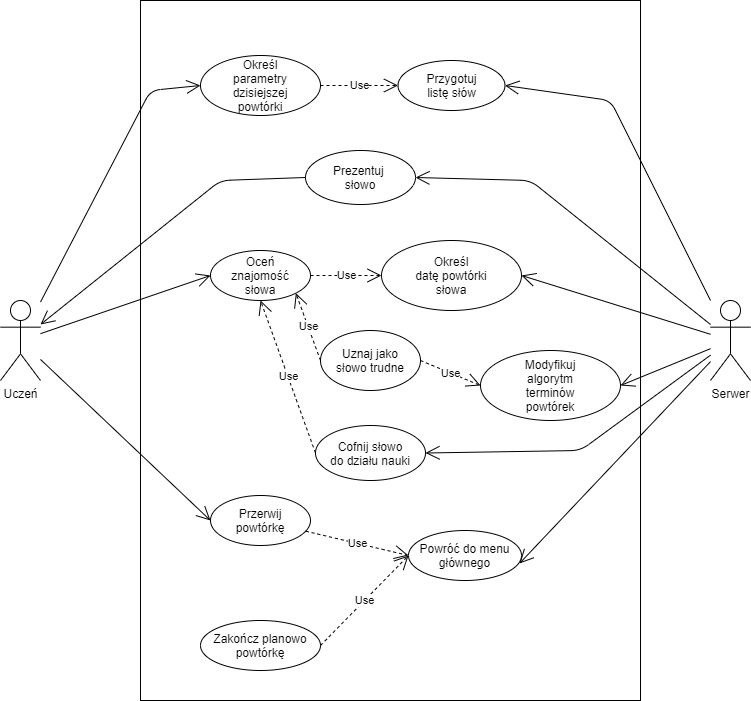

The diagram above was exported from draw.io. Its source (the exported page's mxGraphModel, read from the mxfile embedded in the PNG):
<mxGraphModel dx="1332" dy="487" grid="1" gridSize="10" guides="1" tooltips="1" connect="1" arrows="1" fold="1" page="1" pageScale="1" pageWidth="827" pageHeight="1169" math="0" shadow="0">
  <root>
    <mxCell id="xCyBQl6cFZWM1-ZL_opY-0" />
    <mxCell id="xCyBQl6cFZWM1-ZL_opY-1" parent="xCyBQl6cFZWM1-ZL_opY-0" />
    <mxCell id="xCyBQl6cFZWM1-ZL_opY-3" value="" style="rounded=0;whiteSpace=wrap;html=1;" parent="xCyBQl6cFZWM1-ZL_opY-1" vertex="1">
      <mxGeometry x="190" y="180" width="500" height="700" as="geometry" />
    </mxCell>
    <mxCell id="xCyBQl6cFZWM1-ZL_opY-4" value="Serwer" style="shape=umlActor;verticalLabelPosition=bottom;labelBackgroundColor=#ffffff;verticalAlign=top;html=1;outlineConnect=0;" parent="xCyBQl6cFZWM1-ZL_opY-1" vertex="1">
      <mxGeometry x="760" y="480" width="40" height="80" as="geometry" />
    </mxCell>
    <mxCell id="xCyBQl6cFZWM1-ZL_opY-6" value="Uczeń" style="shape=umlActor;verticalLabelPosition=bottom;labelBackgroundColor=#ffffff;verticalAlign=top;html=1;outlineConnect=0;" parent="xCyBQl6cFZWM1-ZL_opY-1" vertex="1">
      <mxGeometry x="50" y="480" width="40" height="80" as="geometry" />
    </mxCell>
    <mxCell id="xCyBQl6cFZWM1-ZL_opY-24" value="Use" style="endArrow=open;endSize=12;dashed=1;html=1;exitX=1;exitY=0.5;exitDx=0;exitDy=0;entryX=0;entryY=0.5;entryDx=0;entryDy=0;" parent="xCyBQl6cFZWM1-ZL_opY-1" source="xCyBQl6cFZWM1-ZL_opY-51" target="xCyBQl6cFZWM1-ZL_opY-47" edge="1">
      <mxGeometry width="160" relative="1" as="geometry">
        <mxPoint x="320" y="325" as="sourcePoint" />
        <mxPoint x="407" y="375" as="targetPoint" />
      </mxGeometry>
    </mxCell>
    <mxCell id="xCyBQl6cFZWM1-ZL_opY-31" value="" style="endArrow=open;endFill=1;endSize=12;html=1;entryX=0;entryY=0.5;entryDx=0;entryDy=0;" parent="xCyBQl6cFZWM1-ZL_opY-1" source="xCyBQl6cFZWM1-ZL_opY-6" target="xCyBQl6cFZWM1-ZL_opY-45" edge="1">
      <mxGeometry width="160" relative="1" as="geometry">
        <mxPoint x="140" y="560" as="sourcePoint" />
        <mxPoint x="371" y="621" as="targetPoint" />
      </mxGeometry>
    </mxCell>
    <mxCell id="xCyBQl6cFZWM1-ZL_opY-32" value="" style="endArrow=open;endFill=1;endSize=12;html=1;entryX=0;entryY=0.5;entryDx=0;entryDy=0;" parent="xCyBQl6cFZWM1-ZL_opY-1" source="xCyBQl6cFZWM1-ZL_opY-6" target="xCyBQl6cFZWM1-ZL_opY-46" edge="1">
      <mxGeometry width="160" relative="1" as="geometry">
        <mxPoint x="140" y="630" as="sourcePoint" />
        <mxPoint x="371" y="747" as="targetPoint" />
      </mxGeometry>
    </mxCell>
    <mxCell id="xCyBQl6cFZWM1-ZL_opY-33" value="" style="endArrow=open;endFill=1;endSize=12;html=1;entryX=0;entryY=0.5;entryDx=0;entryDy=0;" parent="xCyBQl6cFZWM1-ZL_opY-1" source="xCyBQl6cFZWM1-ZL_opY-6" target="xCyBQl6cFZWM1-ZL_opY-51" edge="1">
      <mxGeometry width="160" relative="1" as="geometry">
        <mxPoint x="100" y="490" as="sourcePoint" />
        <mxPoint x="374" y="847" as="targetPoint" />
        <Array as="points">
          <mxPoint x="200" y="270" />
        </Array>
      </mxGeometry>
    </mxCell>
    <mxCell id="xCyBQl6cFZWM1-ZL_opY-39" value="" style="endArrow=open;endFill=1;endSize=12;html=1;entryX=1;entryY=0.5;entryDx=0;entryDy=0;" parent="xCyBQl6cFZWM1-ZL_opY-1" source="xCyBQl6cFZWM1-ZL_opY-4" target="xCyBQl6cFZWM1-ZL_opY-47" edge="1">
      <mxGeometry width="160" relative="1" as="geometry">
        <mxPoint x="750" y="500" as="sourcePoint" />
        <mxPoint x="650" y="317.5" as="targetPoint" />
        <Array as="points">
          <mxPoint x="660" y="280" />
        </Array>
      </mxGeometry>
    </mxCell>
    <mxCell id="xCyBQl6cFZWM1-ZL_opY-42" value="" style="endArrow=open;endFill=1;endSize=12;html=1;entryX=0.982;entryY=0.66;entryDx=0;entryDy=0;entryPerimeter=0;" parent="xCyBQl6cFZWM1-ZL_opY-1" source="xCyBQl6cFZWM1-ZL_opY-4" target="YBeVFrsVRbuoO5chVMpX-4" edge="1">
      <mxGeometry width="160" relative="1" as="geometry">
        <mxPoint x="760" y="720" as="sourcePoint" />
        <mxPoint x="452" y="847" as="targetPoint" />
      </mxGeometry>
    </mxCell>
    <mxCell id="xCyBQl6cFZWM1-ZL_opY-44" value="" style="endArrow=open;endFill=1;endSize=12;html=1;entryX=1;entryY=0.5;entryDx=0;entryDy=0;" parent="xCyBQl6cFZWM1-ZL_opY-1" source="xCyBQl6cFZWM1-ZL_opY-4" target="xCyBQl6cFZWM1-ZL_opY-50" edge="1">
      <mxGeometry width="160" relative="1" as="geometry">
        <mxPoint x="720" y="570" as="sourcePoint" />
        <mxPoint x="448" y="512" as="targetPoint" />
      </mxGeometry>
    </mxCell>
    <mxCell id="xCyBQl6cFZWM1-ZL_opY-45" value="Oceń&lt;br&gt;znajomość&lt;br&gt;słowa" style="ellipse;whiteSpace=wrap;html=1;" parent="xCyBQl6cFZWM1-ZL_opY-1" vertex="1">
      <mxGeometry x="260" y="430" width="100" height="50" as="geometry" />
    </mxCell>
    <mxCell id="xCyBQl6cFZWM1-ZL_opY-46" value="Przerwij&lt;br&gt;powtórkę" style="ellipse;whiteSpace=wrap;html=1;" parent="xCyBQl6cFZWM1-ZL_opY-1" vertex="1">
      <mxGeometry x="260" y="675" width="100" height="50" as="geometry" />
    </mxCell>
    <mxCell id="xCyBQl6cFZWM1-ZL_opY-47" value="Przygotuj&lt;br&gt;listę słów" style="ellipse;whiteSpace=wrap;html=1;" parent="xCyBQl6cFZWM1-ZL_opY-1" vertex="1">
      <mxGeometry x="447.5" y="240" width="107" height="50" as="geometry" />
    </mxCell>
    <mxCell id="xCyBQl6cFZWM1-ZL_opY-50" value="Określ&lt;br&gt;datę powtórki&lt;br&gt;słowa" style="ellipse;whiteSpace=wrap;html=1;" parent="xCyBQl6cFZWM1-ZL_opY-1" vertex="1">
      <mxGeometry x="431" y="420" width="140" height="70" as="geometry" />
    </mxCell>
    <mxCell id="xCyBQl6cFZWM1-ZL_opY-51" value="Określ&lt;br&gt;parametry&lt;br&gt;dzisiejszej&lt;br&gt;powtórki" style="ellipse;whiteSpace=wrap;html=1;" parent="xCyBQl6cFZWM1-ZL_opY-1" vertex="1">
      <mxGeometry x="250" y="235" width="120" height="60" as="geometry" />
    </mxCell>
    <mxCell id="YBeVFrsVRbuoO5chVMpX-0" value="Use" style="endArrow=open;endSize=12;dashed=1;html=1;exitX=1;exitY=0.5;exitDx=0;exitDy=0;entryX=0;entryY=0.5;entryDx=0;entryDy=0;" parent="xCyBQl6cFZWM1-ZL_opY-1" source="xCyBQl6cFZWM1-ZL_opY-45" target="xCyBQl6cFZWM1-ZL_opY-50" edge="1">
      <mxGeometry width="160" relative="1" as="geometry">
        <mxPoint x="300" y="660" as="sourcePoint" />
        <mxPoint x="460" y="660" as="targetPoint" />
      </mxGeometry>
    </mxCell>
    <mxCell id="YBeVFrsVRbuoO5chVMpX-1" value="Uznaj jako&lt;br&gt;słowo trudne" style="ellipse;whiteSpace=wrap;html=1;" parent="xCyBQl6cFZWM1-ZL_opY-1" vertex="1">
      <mxGeometry x="370" y="510" width="100" height="60" as="geometry" />
    </mxCell>
    <mxCell id="YBeVFrsVRbuoO5chVMpX-2" value="Cofnij słowo&lt;br&gt;do działu nauki" style="ellipse;whiteSpace=wrap;html=1;" parent="xCyBQl6cFZWM1-ZL_opY-1" vertex="1">
      <mxGeometry x="365" y="605" width="110" height="55" as="geometry" />
    </mxCell>
    <mxCell id="YBeVFrsVRbuoO5chVMpX-3" value="Zakończ planowo&lt;br&gt;powtórkę" style="ellipse;whiteSpace=wrap;html=1;" parent="xCyBQl6cFZWM1-ZL_opY-1" vertex="1">
      <mxGeometry x="250" y="800" width="120" height="50" as="geometry" />
    </mxCell>
    <mxCell id="YBeVFrsVRbuoO5chVMpX-4" value="Powróć do menu&lt;br&gt;głównego" style="ellipse;whiteSpace=wrap;html=1;" parent="xCyBQl6cFZWM1-ZL_opY-1" vertex="1">
      <mxGeometry x="458" y="710" width="113" height="50" as="geometry" />
    </mxCell>
    <mxCell id="YBeVFrsVRbuoO5chVMpX-5" value="Use" style="endArrow=open;endSize=12;dashed=1;html=1;entryX=0;entryY=0.5;entryDx=0;entryDy=0;exitX=1;exitY=0.5;exitDx=0;exitDy=0;" parent="xCyBQl6cFZWM1-ZL_opY-1" source="YBeVFrsVRbuoO5chVMpX-3" target="YBeVFrsVRbuoO5chVMpX-4" edge="1">
      <mxGeometry width="160" relative="1" as="geometry">
        <mxPoint x="270" y="730" as="sourcePoint" />
        <mxPoint x="430" y="730" as="targetPoint" />
      </mxGeometry>
    </mxCell>
    <mxCell id="YBeVFrsVRbuoO5chVMpX-6" value="Use" style="endArrow=open;endSize=12;dashed=1;html=1;entryX=0;entryY=0.5;entryDx=0;entryDy=0;" parent="xCyBQl6cFZWM1-ZL_opY-1" source="xCyBQl6cFZWM1-ZL_opY-46" target="YBeVFrsVRbuoO5chVMpX-4" edge="1">
      <mxGeometry width="160" relative="1" as="geometry">
        <mxPoint x="260" y="720" as="sourcePoint" />
        <mxPoint x="420" y="720" as="targetPoint" />
      </mxGeometry>
    </mxCell>
    <mxCell id="YBeVFrsVRbuoO5chVMpX-7" value="Prezentuj&amp;nbsp;&lt;br&gt;słowo" style="ellipse;whiteSpace=wrap;html=1;" parent="xCyBQl6cFZWM1-ZL_opY-1" vertex="1">
      <mxGeometry x="355" y="330" width="110" height="54" as="geometry" />
    </mxCell>
    <mxCell id="YBeVFrsVRbuoO5chVMpX-8" value="" style="endArrow=open;endFill=1;endSize=12;html=1;entryX=1;entryY=0.5;entryDx=0;entryDy=0;" parent="xCyBQl6cFZWM1-ZL_opY-1" source="xCyBQl6cFZWM1-ZL_opY-4" target="YBeVFrsVRbuoO5chVMpX-7" edge="1">
      <mxGeometry width="160" relative="1" as="geometry">
        <mxPoint x="730" y="520" as="sourcePoint" />
        <mxPoint x="430" y="440" as="targetPoint" />
        <Array as="points">
          <mxPoint x="580" y="360" />
        </Array>
      </mxGeometry>
    </mxCell>
    <mxCell id="YBeVFrsVRbuoO5chVMpX-10" value="" style="endArrow=open;endFill=1;endSize=12;html=1;exitX=0;exitY=0.5;exitDx=0;exitDy=0;" parent="xCyBQl6cFZWM1-ZL_opY-1" source="YBeVFrsVRbuoO5chVMpX-7" target="xCyBQl6cFZWM1-ZL_opY-6" edge="1">
      <mxGeometry width="160" relative="1" as="geometry">
        <mxPoint x="290" y="440" as="sourcePoint" />
        <mxPoint x="150" y="520" as="targetPoint" />
        <Array as="points">
          <mxPoint x="270" y="360" />
        </Array>
      </mxGeometry>
    </mxCell>
    <mxCell id="YBeVFrsVRbuoO5chVMpX-11" value="Use" style="endArrow=open;endSize=12;dashed=1;html=1;entryX=1;entryY=1;entryDx=0;entryDy=0;exitX=0;exitY=0.5;exitDx=0;exitDy=0;" parent="xCyBQl6cFZWM1-ZL_opY-1" source="YBeVFrsVRbuoO5chVMpX-1" target="xCyBQl6cFZWM1-ZL_opY-45" edge="1">
      <mxGeometry width="160" relative="1" as="geometry">
        <mxPoint x="270" y="610" as="sourcePoint" />
        <mxPoint x="430" y="610" as="targetPoint" />
      </mxGeometry>
    </mxCell>
    <mxCell id="YBeVFrsVRbuoO5chVMpX-12" value="" style="endArrow=open;endFill=1;endSize=12;html=1;entryX=1;entryY=0.5;entryDx=0;entryDy=0;" parent="xCyBQl6cFZWM1-ZL_opY-1" source="xCyBQl6cFZWM1-ZL_opY-4" target="YBeVFrsVRbuoO5chVMpX-2" edge="1">
      <mxGeometry width="160" relative="1" as="geometry">
        <mxPoint x="750" y="700" as="sourcePoint" />
        <mxPoint x="670" y="810" as="targetPoint" />
        <Array as="points">
          <mxPoint x="630" y="630" />
        </Array>
      </mxGeometry>
    </mxCell>
    <mxCell id="YBeVFrsVRbuoO5chVMpX-13" value="Use" style="endArrow=open;endSize=12;dashed=1;html=1;entryX=0.5;entryY=1;entryDx=0;entryDy=0;exitX=0;exitY=0.5;exitDx=0;exitDy=0;" parent="xCyBQl6cFZWM1-ZL_opY-1" source="YBeVFrsVRbuoO5chVMpX-2" target="xCyBQl6cFZWM1-ZL_opY-45" edge="1">
      <mxGeometry width="160" relative="1" as="geometry">
        <mxPoint x="200" y="610" as="sourcePoint" />
        <mxPoint x="360" y="610" as="targetPoint" />
      </mxGeometry>
    </mxCell>
    <mxCell id="645HSEHa8-p56OEzzw5b-0" value="Modyfikuj&lt;br&gt;algorytm&lt;br&gt;terminów&lt;br&gt;powtórek" style="ellipse;whiteSpace=wrap;html=1;" parent="xCyBQl6cFZWM1-ZL_opY-1" vertex="1">
      <mxGeometry x="530" y="530" width="140" height="70" as="geometry" />
    </mxCell>
    <mxCell id="645HSEHa8-p56OEzzw5b-1" value="" style="endArrow=open;endFill=1;endSize=12;html=1;entryX=1;entryY=0.5;entryDx=0;entryDy=0;" parent="xCyBQl6cFZWM1-ZL_opY-1" source="xCyBQl6cFZWM1-ZL_opY-4" target="645HSEHa8-p56OEzzw5b-0" edge="1">
      <mxGeometry width="160" relative="1" as="geometry">
        <mxPoint x="710" y="660" as="sourcePoint" />
        <mxPoint x="540" y="620" as="targetPoint" />
      </mxGeometry>
    </mxCell>
    <mxCell id="645HSEHa8-p56OEzzw5b-2" value="Use" style="endArrow=open;endSize=12;dashed=1;html=1;exitX=1;exitY=0.5;exitDx=0;exitDy=0;entryX=0;entryY=0.5;entryDx=0;entryDy=0;" parent="xCyBQl6cFZWM1-ZL_opY-1" source="YBeVFrsVRbuoO5chVMpX-1" target="645HSEHa8-p56OEzzw5b-0" edge="1">
      <mxGeometry width="160" relative="1" as="geometry">
        <mxPoint x="210" y="610" as="sourcePoint" />
        <mxPoint x="370" y="610" as="targetPoint" />
      </mxGeometry>
    </mxCell>
  </root>
</mxGraphModel>